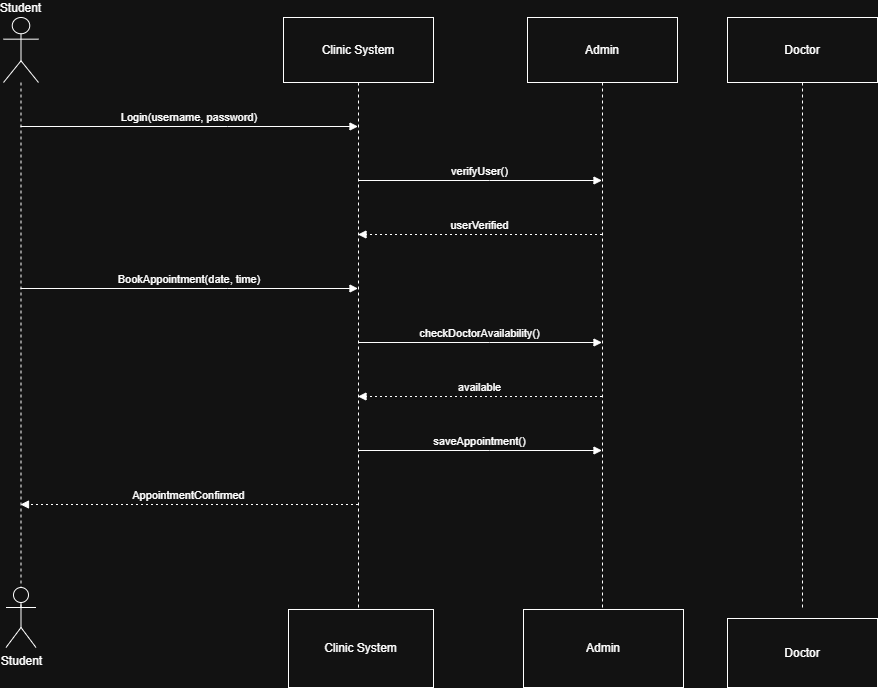

The diagram above was exported from draw.io. Its source (the exported page's mxGraphModel, read from the mxfile embedded in the PNG):
<mxGraphModel dx="1268" dy="629" grid="1" gridSize="10" guides="1" tooltips="1" connect="1" arrows="1" fold="1" page="1" pageScale="1" pageWidth="850" pageHeight="1100" math="0" shadow="0">
  <root>
    <mxCell id="0" />
    <mxCell id="1" parent="0" />
    <mxCell id="U-wM5v-vGQi_ypSRSQ4q-1" parent="1" style="shape=umlLifeline;perimeter=lifelinePerimeter;whiteSpace=wrap;container=1;dropTarget=0;collapsible=0;recursiveResize=0;outlineConnect=0;portConstraint=eastwest;newEdgeStyle={&quot;edgeStyle&quot;:&quot;elbowEdgeStyle&quot;,&quot;elbow&quot;:&quot;vertical&quot;,&quot;curved&quot;:0,&quot;rounded&quot;:0};participant=umlActor;verticalAlign=bottom;labelPosition=center;verticalLabelPosition=top;align=center;size=65;" value="Student" vertex="1">
      <mxGeometry height="592" width="35" x="20" y="20" as="geometry" />
    </mxCell>
    <mxCell id="U-wM5v-vGQi_ypSRSQ4q-2" parent="1" style="shape=umlLifeline;perimeter=lifelinePerimeter;whiteSpace=wrap;container=1;dropTarget=0;collapsible=0;recursiveResize=0;outlineConnect=0;portConstraint=eastwest;newEdgeStyle={&quot;edgeStyle&quot;:&quot;elbowEdgeStyle&quot;,&quot;elbow&quot;:&quot;vertical&quot;,&quot;curved&quot;:0,&quot;rounded&quot;:0};size=65;" value="Clinic System" vertex="1">
      <mxGeometry height="592" width="150" x="300" y="20" as="geometry" />
    </mxCell>
    <mxCell id="U-wM5v-vGQi_ypSRSQ4q-3" parent="1" style="shape=umlLifeline;perimeter=lifelinePerimeter;whiteSpace=wrap;container=1;dropTarget=0;collapsible=0;recursiveResize=0;outlineConnect=0;portConstraint=eastwest;newEdgeStyle={&quot;edgeStyle&quot;:&quot;elbowEdgeStyle&quot;,&quot;elbow&quot;:&quot;vertical&quot;,&quot;curved&quot;:0,&quot;rounded&quot;:0};size=65;" value="Admin" vertex="1">
      <mxGeometry height="592" width="150" x="544" y="20" as="geometry" />
    </mxCell>
    <mxCell id="U-wM5v-vGQi_ypSRSQ4q-4" parent="1" style="shape=umlLifeline;perimeter=lifelinePerimeter;whiteSpace=wrap;container=1;dropTarget=0;collapsible=0;recursiveResize=0;outlineConnect=0;portConstraint=eastwest;newEdgeStyle={&quot;edgeStyle&quot;:&quot;elbowEdgeStyle&quot;,&quot;elbow&quot;:&quot;vertical&quot;,&quot;curved&quot;:0,&quot;rounded&quot;:0};size=65;" value="Doctor" vertex="1">
      <mxGeometry height="592" width="150" x="744" y="20" as="geometry" />
    </mxCell>
    <mxCell id="U-wM5v-vGQi_ypSRSQ4q-5" edge="1" parent="1" source="U-wM5v-vGQi_ypSRSQ4q-1" style="verticalAlign=bottom;edgeStyle=elbowEdgeStyle;elbow=vertical;curved=0;rounded=0;endArrow=block;" target="U-wM5v-vGQi_ypSRSQ4q-2" value="Login(username, password)">
      <mxGeometry relative="1" as="geometry">
        <Array as="points">
          <mxPoint x="244" y="129" />
        </Array>
      </mxGeometry>
    </mxCell>
    <mxCell id="U-wM5v-vGQi_ypSRSQ4q-6" edge="1" parent="1" source="U-wM5v-vGQi_ypSRSQ4q-2" style="verticalAlign=bottom;edgeStyle=elbowEdgeStyle;elbow=vertical;curved=0;rounded=0;endArrow=block;" target="U-wM5v-vGQi_ypSRSQ4q-3" value="verifyUser()">
      <mxGeometry relative="1" as="geometry">
        <Array as="points">
          <mxPoint x="506" y="183" />
        </Array>
      </mxGeometry>
    </mxCell>
    <mxCell id="U-wM5v-vGQi_ypSRSQ4q-7" edge="1" parent="1" source="U-wM5v-vGQi_ypSRSQ4q-3" style="verticalAlign=bottom;edgeStyle=elbowEdgeStyle;elbow=vertical;curved=0;rounded=0;dashed=1;dashPattern=2 3;endArrow=block;" target="U-wM5v-vGQi_ypSRSQ4q-2" value="userVerified">
      <mxGeometry relative="1" as="geometry">
        <Array as="points">
          <mxPoint x="509" y="237" />
        </Array>
      </mxGeometry>
    </mxCell>
    <mxCell id="U-wM5v-vGQi_ypSRSQ4q-8" edge="1" parent="1" source="U-wM5v-vGQi_ypSRSQ4q-1" style="verticalAlign=bottom;edgeStyle=elbowEdgeStyle;elbow=vertical;curved=0;rounded=0;endArrow=block;" target="U-wM5v-vGQi_ypSRSQ4q-2" value="BookAppointment(date, time)">
      <mxGeometry relative="1" as="geometry">
        <Array as="points">
          <mxPoint x="244" y="291" />
        </Array>
      </mxGeometry>
    </mxCell>
    <mxCell id="U-wM5v-vGQi_ypSRSQ4q-9" edge="1" parent="1" source="U-wM5v-vGQi_ypSRSQ4q-2" style="verticalAlign=bottom;edgeStyle=elbowEdgeStyle;elbow=vertical;curved=0;rounded=0;endArrow=block;" target="U-wM5v-vGQi_ypSRSQ4q-3" value="checkDoctorAvailability()">
      <mxGeometry relative="1" as="geometry">
        <Array as="points">
          <mxPoint x="506" y="345" />
        </Array>
      </mxGeometry>
    </mxCell>
    <mxCell id="U-wM5v-vGQi_ypSRSQ4q-10" edge="1" parent="1" source="U-wM5v-vGQi_ypSRSQ4q-3" style="verticalAlign=bottom;edgeStyle=elbowEdgeStyle;elbow=vertical;curved=0;rounded=0;dashed=1;dashPattern=2 3;endArrow=block;" target="U-wM5v-vGQi_ypSRSQ4q-2" value="available">
      <mxGeometry relative="1" as="geometry">
        <Array as="points">
          <mxPoint x="509" y="399" />
        </Array>
      </mxGeometry>
    </mxCell>
    <mxCell id="U-wM5v-vGQi_ypSRSQ4q-11" edge="1" parent="1" source="U-wM5v-vGQi_ypSRSQ4q-2" style="verticalAlign=bottom;edgeStyle=elbowEdgeStyle;elbow=vertical;curved=0;rounded=0;endArrow=block;" target="U-wM5v-vGQi_ypSRSQ4q-3" value="saveAppointment()">
      <mxGeometry relative="1" as="geometry">
        <Array as="points">
          <mxPoint x="506" y="453" />
        </Array>
      </mxGeometry>
    </mxCell>
    <mxCell id="U-wM5v-vGQi_ypSRSQ4q-12" edge="1" parent="1" source="U-wM5v-vGQi_ypSRSQ4q-2" style="verticalAlign=bottom;edgeStyle=elbowEdgeStyle;elbow=vertical;curved=0;rounded=0;dashed=1;dashPattern=2 3;endArrow=block;" target="U-wM5v-vGQi_ypSRSQ4q-1" value="AppointmentConfirmed">
      <mxGeometry relative="1" as="geometry">
        <Array as="points">
          <mxPoint x="247" y="507" />
        </Array>
      </mxGeometry>
    </mxCell>
    <mxCell id="U-wM5v-vGQi_ypSRSQ4q-14" parent="1" style="shape=umlActor;verticalLabelPosition=bottom;verticalAlign=top;html=1;outlineConnect=0;" value="Student" vertex="1">
      <mxGeometry height="60" width="30" x="22.5" y="590" as="geometry" />
    </mxCell>
    <mxCell id="U-wM5v-vGQi_ypSRSQ4q-19" parent="1" style="rounded=0;whiteSpace=wrap;html=1;" value="Clinic System" vertex="1">
      <mxGeometry height="78" width="145" x="305" y="612" as="geometry" />
    </mxCell>
    <mxCell id="U-wM5v-vGQi_ypSRSQ4q-20" parent="1" style="rounded=0;whiteSpace=wrap;html=1;" value="Admin" vertex="1">
      <mxGeometry height="78" width="160" x="540" y="612" as="geometry" />
    </mxCell>
    <mxCell id="U-wM5v-vGQi_ypSRSQ4q-21" parent="1" style="rounded=0;whiteSpace=wrap;html=1;" value="Doctor" vertex="1">
      <mxGeometry height="69" width="150" x="744" y="621" as="geometry" />
    </mxCell>
  </root>
</mxGraphModel>